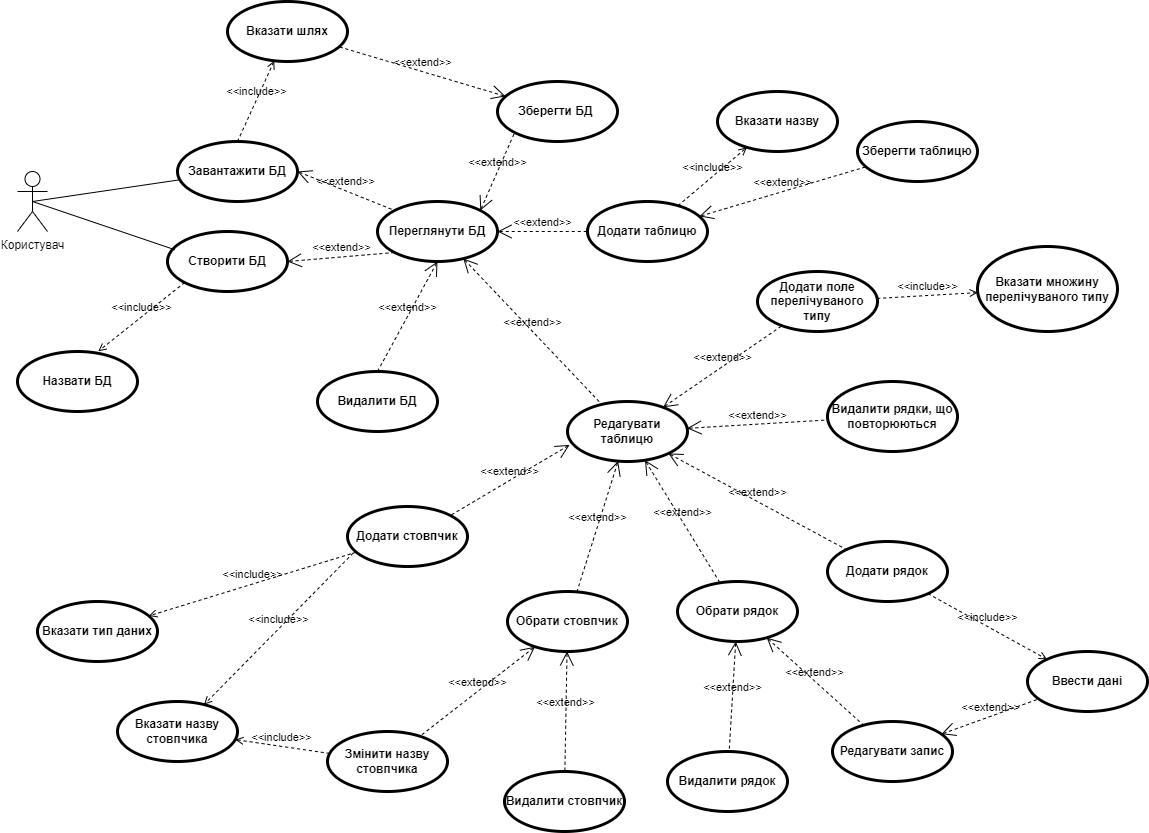

The diagram above was exported from draw.io. Its source (the exported page's mxGraphModel, read from the mxfile embedded in the PNG):
<mxGraphModel dx="1221" dy="644" grid="1" gridSize="10" guides="1" tooltips="1" connect="1" arrows="1" fold="1" page="1" pageScale="1" pageWidth="827" pageHeight="1169" math="0" shadow="0">
  <root>
    <mxCell id="0" />
    <mxCell id="1" parent="0" />
    <mxCell id="6UvPeG9AqvMcMz7sQFGW-1" value="Користувач" style="shape=umlActor;html=1;verticalLabelPosition=bottom;verticalAlign=top;align=center;" parent="1" vertex="1">
      <mxGeometry x="220" y="220" width="30" height="60" as="geometry" />
    </mxCell>
    <mxCell id="6UvPeG9AqvMcMz7sQFGW-2" value="Створити БД" style="shape=ellipse;html=1;strokeWidth=3;fontStyle=1;whiteSpace=wrap;align=center;perimeter=ellipsePerimeter;" parent="1" vertex="1">
      <mxGeometry x="370" y="280" width="120" height="60" as="geometry" />
    </mxCell>
    <mxCell id="6UvPeG9AqvMcMz7sQFGW-3" value="Завантажити БД" style="shape=ellipse;html=1;strokeWidth=3;fontStyle=1;whiteSpace=wrap;align=center;perimeter=ellipsePerimeter;" parent="1" vertex="1">
      <mxGeometry x="380" y="190" width="120" height="60" as="geometry" />
    </mxCell>
    <mxCell id="6UvPeG9AqvMcMz7sQFGW-4" value="" style="edgeStyle=none;html=1;endArrow=none;verticalAlign=bottom;rounded=0;exitX=0.5;exitY=0.5;exitDx=0;exitDy=0;exitPerimeter=0;entryX=0.06;entryY=0.303;entryDx=0;entryDy=0;entryPerimeter=0;" parent="1" source="6UvPeG9AqvMcMz7sQFGW-1" target="6UvPeG9AqvMcMz7sQFGW-2" edge="1">
      <mxGeometry width="160" relative="1" as="geometry">
        <mxPoint x="300" y="280" as="sourcePoint" />
        <mxPoint x="460" y="280" as="targetPoint" />
      </mxGeometry>
    </mxCell>
    <mxCell id="6UvPeG9AqvMcMz7sQFGW-5" value="" style="edgeStyle=none;html=1;endArrow=none;verticalAlign=bottom;rounded=0;exitX=0.5;exitY=0.5;exitDx=0;exitDy=0;exitPerimeter=0;" parent="1" source="6UvPeG9AqvMcMz7sQFGW-1" target="6UvPeG9AqvMcMz7sQFGW-3" edge="1">
      <mxGeometry width="160" relative="1" as="geometry">
        <mxPoint x="280" y="330" as="sourcePoint" />
        <mxPoint x="440" y="330" as="targetPoint" />
      </mxGeometry>
    </mxCell>
    <mxCell id="6UvPeG9AqvMcMz7sQFGW-6" value="Назвати БД" style="shape=ellipse;html=1;strokeWidth=3;fontStyle=1;whiteSpace=wrap;align=center;perimeter=ellipsePerimeter;" parent="1" vertex="1">
      <mxGeometry x="220" y="400" width="120" height="60" as="geometry" />
    </mxCell>
    <mxCell id="6UvPeG9AqvMcMz7sQFGW-7" value="Вказати шлях" style="shape=ellipse;html=1;strokeWidth=3;fontStyle=1;whiteSpace=wrap;align=center;perimeter=ellipsePerimeter;" parent="1" vertex="1">
      <mxGeometry x="430" y="50" width="120" height="60" as="geometry" />
    </mxCell>
    <mxCell id="6UvPeG9AqvMcMz7sQFGW-9" value="&amp;lt;&amp;lt;include&amp;gt;&amp;gt;" style="edgeStyle=none;html=1;endArrow=open;verticalAlign=bottom;dashed=1;labelBackgroundColor=none;rounded=0;exitX=0.5;exitY=0;exitDx=0;exitDy=0;" parent="1" source="6UvPeG9AqvMcMz7sQFGW-3" target="6UvPeG9AqvMcMz7sQFGW-7" edge="1">
      <mxGeometry width="160" relative="1" as="geometry">
        <mxPoint x="480" y="450" as="sourcePoint" />
        <mxPoint x="430" y="500" as="targetPoint" />
      </mxGeometry>
    </mxCell>
    <mxCell id="6UvPeG9AqvMcMz7sQFGW-11" value="&amp;lt;&amp;lt;include&amp;gt;&amp;gt;" style="edgeStyle=none;html=1;endArrow=open;verticalAlign=bottom;dashed=1;labelBackgroundColor=none;rounded=0;exitX=0;exitY=1;exitDx=0;exitDy=0;entryX=0.673;entryY=-0.003;entryDx=0;entryDy=0;entryPerimeter=0;" parent="1" source="6UvPeG9AqvMcMz7sQFGW-2" target="6UvPeG9AqvMcMz7sQFGW-6" edge="1">
      <mxGeometry width="160" relative="1" as="geometry">
        <mxPoint x="500" y="100" as="sourcePoint" />
        <mxPoint x="660" y="100" as="targetPoint" />
      </mxGeometry>
    </mxCell>
    <mxCell id="6UvPeG9AqvMcMz7sQFGW-12" value="Переглянути БД" style="shape=ellipse;html=1;strokeWidth=3;fontStyle=1;whiteSpace=wrap;align=center;perimeter=ellipsePerimeter;" parent="1" vertex="1">
      <mxGeometry x="580" y="250" width="120" height="60" as="geometry" />
    </mxCell>
    <mxCell id="6UvPeG9AqvMcMz7sQFGW-13" value="&amp;lt;&amp;lt;extend&amp;gt;&amp;gt;" style="edgeStyle=none;html=1;startArrow=open;endArrow=none;startSize=12;verticalAlign=bottom;dashed=1;labelBackgroundColor=none;rounded=0;exitX=1;exitY=0.5;exitDx=0;exitDy=0;entryX=0;entryY=1;entryDx=0;entryDy=0;" parent="1" source="6UvPeG9AqvMcMz7sQFGW-2" target="6UvPeG9AqvMcMz7sQFGW-12" edge="1">
      <mxGeometry width="160" relative="1" as="geometry">
        <mxPoint x="500" y="370" as="sourcePoint" />
        <mxPoint x="660" y="370" as="targetPoint" />
      </mxGeometry>
    </mxCell>
    <mxCell id="6UvPeG9AqvMcMz7sQFGW-14" value="&amp;lt;&amp;lt;extend&amp;gt;&amp;gt;" style="edgeStyle=none;html=1;startArrow=open;endArrow=none;startSize=12;verticalAlign=bottom;dashed=1;labelBackgroundColor=none;rounded=0;exitX=1;exitY=0.5;exitDx=0;exitDy=0;entryX=0;entryY=0;entryDx=0;entryDy=0;" parent="1" source="6UvPeG9AqvMcMz7sQFGW-3" target="6UvPeG9AqvMcMz7sQFGW-12" edge="1">
      <mxGeometry width="160" relative="1" as="geometry">
        <mxPoint x="650" y="400" as="sourcePoint" />
        <mxPoint x="810" y="400" as="targetPoint" />
      </mxGeometry>
    </mxCell>
    <mxCell id="6UvPeG9AqvMcMz7sQFGW-15" value="Видалити БД" style="shape=ellipse;html=1;strokeWidth=3;fontStyle=1;whiteSpace=wrap;align=center;perimeter=ellipsePerimeter;" parent="1" vertex="1">
      <mxGeometry x="520" y="420" width="120" height="60" as="geometry" />
    </mxCell>
    <mxCell id="6UvPeG9AqvMcMz7sQFGW-19" value="&amp;lt;&amp;lt;extend&amp;gt;&amp;gt;" style="edgeStyle=none;html=1;startArrow=open;endArrow=none;startSize=12;verticalAlign=bottom;dashed=1;labelBackgroundColor=none;rounded=0;exitX=0.5;exitY=1;exitDx=0;exitDy=0;entryX=0.5;entryY=0;entryDx=0;entryDy=0;" parent="1" source="6UvPeG9AqvMcMz7sQFGW-12" target="6UvPeG9AqvMcMz7sQFGW-15" edge="1">
      <mxGeometry width="160" relative="1" as="geometry">
        <mxPoint x="640" y="390" as="sourcePoint" />
        <mxPoint x="800" y="390" as="targetPoint" />
      </mxGeometry>
    </mxCell>
    <mxCell id="6UvPeG9AqvMcMz7sQFGW-20" value="Зберегти БД&amp;nbsp;" style="shape=ellipse;html=1;strokeWidth=3;fontStyle=1;whiteSpace=wrap;align=center;perimeter=ellipsePerimeter;" parent="1" vertex="1">
      <mxGeometry x="700" y="130" width="120" height="60" as="geometry" />
    </mxCell>
    <mxCell id="6UvPeG9AqvMcMz7sQFGW-21" value="&amp;lt;&amp;lt;extend&amp;gt;&amp;gt;" style="edgeStyle=none;html=1;startArrow=open;endArrow=none;startSize=12;verticalAlign=bottom;dashed=1;labelBackgroundColor=none;rounded=0;exitX=1;exitY=0;exitDx=0;exitDy=0;entryX=0;entryY=1;entryDx=0;entryDy=0;" parent="1" source="6UvPeG9AqvMcMz7sQFGW-12" target="6UvPeG9AqvMcMz7sQFGW-20" edge="1">
      <mxGeometry width="160" relative="1" as="geometry">
        <mxPoint x="710" y="240" as="sourcePoint" />
        <mxPoint x="870" y="240" as="targetPoint" />
      </mxGeometry>
    </mxCell>
    <mxCell id="6UvPeG9AqvMcMz7sQFGW-24" value="Додати таблицю&lt;br&gt;" style="shape=ellipse;html=1;strokeWidth=3;fontStyle=1;whiteSpace=wrap;align=center;perimeter=ellipsePerimeter;" parent="1" vertex="1">
      <mxGeometry x="790" y="250" width="120" height="60" as="geometry" />
    </mxCell>
    <mxCell id="6UvPeG9AqvMcMz7sQFGW-25" value="&amp;lt;&amp;lt;extend&amp;gt;&amp;gt;" style="edgeStyle=none;html=1;startArrow=open;endArrow=none;startSize=12;verticalAlign=bottom;dashed=1;labelBackgroundColor=none;rounded=0;exitX=1;exitY=0.5;exitDx=0;exitDy=0;entryX=0;entryY=0.5;entryDx=0;entryDy=0;" parent="1" source="6UvPeG9AqvMcMz7sQFGW-12" target="6UvPeG9AqvMcMz7sQFGW-24" edge="1">
      <mxGeometry width="160" relative="1" as="geometry">
        <mxPoint x="740" y="350" as="sourcePoint" />
        <mxPoint x="900" y="350" as="targetPoint" />
      </mxGeometry>
    </mxCell>
    <mxCell id="6UvPeG9AqvMcMz7sQFGW-26" value="Вказати назву" style="shape=ellipse;html=1;strokeWidth=3;fontStyle=1;whiteSpace=wrap;align=center;perimeter=ellipsePerimeter;" parent="1" vertex="1">
      <mxGeometry x="920" y="140" width="120" height="60" as="geometry" />
    </mxCell>
    <mxCell id="6UvPeG9AqvMcMz7sQFGW-27" value="&amp;lt;&amp;lt;include&amp;gt;&amp;gt;" style="edgeStyle=none;html=1;endArrow=open;verticalAlign=bottom;dashed=1;labelBackgroundColor=none;rounded=0;" parent="1" source="6UvPeG9AqvMcMz7sQFGW-24" target="6UvPeG9AqvMcMz7sQFGW-26" edge="1">
      <mxGeometry width="160" relative="1" as="geometry">
        <mxPoint x="1000" y="350" as="sourcePoint" />
        <mxPoint x="1160" y="350" as="targetPoint" />
      </mxGeometry>
    </mxCell>
    <mxCell id="6UvPeG9AqvMcMz7sQFGW-28" value="Зберегти таблицю" style="shape=ellipse;html=1;strokeWidth=3;fontStyle=1;whiteSpace=wrap;align=center;perimeter=ellipsePerimeter;" parent="1" vertex="1">
      <mxGeometry x="1060" y="170" width="120" height="60" as="geometry" />
    </mxCell>
    <mxCell id="6UvPeG9AqvMcMz7sQFGW-30" value="&amp;lt;&amp;lt;extend&amp;gt;&amp;gt;" style="edgeStyle=none;html=1;startArrow=open;endArrow=none;startSize=12;verticalAlign=bottom;dashed=1;labelBackgroundColor=none;rounded=0;" parent="1" source="6UvPeG9AqvMcMz7sQFGW-24" target="6UvPeG9AqvMcMz7sQFGW-28" edge="1">
      <mxGeometry width="160" relative="1" as="geometry">
        <mxPoint x="910" y="350" as="sourcePoint" />
        <mxPoint x="1070" y="350" as="targetPoint" />
      </mxGeometry>
    </mxCell>
    <mxCell id="6UvPeG9AqvMcMz7sQFGW-32" value="Видалити рядки, що повторюються" style="shape=ellipse;html=1;strokeWidth=3;fontStyle=1;whiteSpace=wrap;align=center;perimeter=ellipsePerimeter;" parent="1" vertex="1">
      <mxGeometry x="1030" y="430" width="130" height="70" as="geometry" />
    </mxCell>
    <mxCell id="6UvPeG9AqvMcMz7sQFGW-35" value="&amp;lt;&amp;lt;extend&amp;gt;&amp;gt;" style="edgeStyle=none;html=1;startArrow=open;endArrow=none;startSize=12;verticalAlign=bottom;dashed=1;labelBackgroundColor=none;rounded=0;" parent="1" source="6UvPeG9AqvMcMz7sQFGW-37" target="6UvPeG9AqvMcMz7sQFGW-32" edge="1">
      <mxGeometry width="160" relative="1" as="geometry">
        <mxPoint x="926.76" y="399" as="sourcePoint" />
        <mxPoint x="1100" y="480" as="targetPoint" />
      </mxGeometry>
    </mxCell>
    <mxCell id="6UvPeG9AqvMcMz7sQFGW-37" value="Редагувати таблицю" style="shape=ellipse;html=1;strokeWidth=3;fontStyle=1;whiteSpace=wrap;align=center;perimeter=ellipsePerimeter;" parent="1" vertex="1">
      <mxGeometry x="770" y="450" width="120" height="60" as="geometry" />
    </mxCell>
    <mxCell id="6UvPeG9AqvMcMz7sQFGW-38" value="&amp;lt;&amp;lt;extend&amp;gt;&amp;gt;" style="edgeStyle=none;html=1;startArrow=open;endArrow=none;startSize=12;verticalAlign=bottom;dashed=1;labelBackgroundColor=none;rounded=0;" parent="1" source="6UvPeG9AqvMcMz7sQFGW-12" target="6UvPeG9AqvMcMz7sQFGW-37" edge="1">
      <mxGeometry width="160" relative="1" as="geometry">
        <mxPoint x="830" y="490" as="sourcePoint" />
        <mxPoint x="990" y="490" as="targetPoint" />
      </mxGeometry>
    </mxCell>
    <mxCell id="6UvPeG9AqvMcMz7sQFGW-41" value="Додати стовпчик" style="shape=ellipse;html=1;strokeWidth=3;fontStyle=1;whiteSpace=wrap;align=center;perimeter=ellipsePerimeter;" parent="1" vertex="1">
      <mxGeometry x="550" y="555" width="120" height="60" as="geometry" />
    </mxCell>
    <mxCell id="6UvPeG9AqvMcMz7sQFGW-42" value="&amp;lt;&amp;lt;extend&amp;gt;&amp;gt;" style="edgeStyle=none;html=1;startArrow=open;endArrow=none;startSize=12;verticalAlign=bottom;dashed=1;labelBackgroundColor=none;rounded=0;exitX=0.018;exitY=0.723;exitDx=0;exitDy=0;exitPerimeter=0;entryX=1;entryY=0;entryDx=0;entryDy=0;" parent="1" source="6UvPeG9AqvMcMz7sQFGW-37" target="6UvPeG9AqvMcMz7sQFGW-41" edge="1">
      <mxGeometry width="160" relative="1" as="geometry">
        <mxPoint x="670" y="630" as="sourcePoint" />
        <mxPoint x="820" y="630" as="targetPoint" />
      </mxGeometry>
    </mxCell>
    <mxCell id="6UvPeG9AqvMcMz7sQFGW-43" value="Вказати тип даних" style="shape=ellipse;html=1;strokeWidth=3;fontStyle=1;whiteSpace=wrap;align=center;perimeter=ellipsePerimeter;" parent="1" vertex="1">
      <mxGeometry x="240" y="650" width="120" height="60" as="geometry" />
    </mxCell>
    <mxCell id="6UvPeG9AqvMcMz7sQFGW-44" value="Вказати назву стовпчика" style="shape=ellipse;html=1;strokeWidth=3;fontStyle=1;whiteSpace=wrap;align=center;perimeter=ellipsePerimeter;" parent="1" vertex="1">
      <mxGeometry x="320" y="750" width="120" height="60" as="geometry" />
    </mxCell>
    <mxCell id="6UvPeG9AqvMcMz7sQFGW-49" value="Видалити стовпчик" style="shape=ellipse;html=1;strokeWidth=3;fontStyle=1;whiteSpace=wrap;align=center;perimeter=ellipsePerimeter;" parent="1" vertex="1">
      <mxGeometry x="707" y="820" width="120" height="60" as="geometry" />
    </mxCell>
    <mxCell id="6UvPeG9AqvMcMz7sQFGW-50" value="Додати рядок" style="shape=ellipse;html=1;strokeWidth=3;fontStyle=1;whiteSpace=wrap;align=center;perimeter=ellipsePerimeter;" parent="1" vertex="1">
      <mxGeometry x="1030" y="590" width="120" height="60" as="geometry" />
    </mxCell>
    <mxCell id="6UvPeG9AqvMcMz7sQFGW-51" value="Ввести дані" style="shape=ellipse;html=1;strokeWidth=3;fontStyle=1;whiteSpace=wrap;align=center;perimeter=ellipsePerimeter;" parent="1" vertex="1">
      <mxGeometry x="1230" y="700" width="120" height="60" as="geometry" />
    </mxCell>
    <mxCell id="6UvPeG9AqvMcMz7sQFGW-53" value="&amp;lt;&amp;lt;extend&amp;gt;&amp;gt;" style="edgeStyle=none;html=1;startArrow=open;endArrow=none;startSize=12;verticalAlign=bottom;dashed=1;labelBackgroundColor=none;rounded=0;" parent="1" source="6UvPeG9AqvMcMz7sQFGW-37" target="6UvPeG9AqvMcMz7sQFGW-50" edge="1">
      <mxGeometry width="160" relative="1" as="geometry">
        <mxPoint x="827" y="640" as="sourcePoint" />
        <mxPoint x="987" y="640" as="targetPoint" />
      </mxGeometry>
    </mxCell>
    <mxCell id="6UvPeG9AqvMcMz7sQFGW-54" value="&amp;lt;&amp;lt;include&amp;gt;&amp;gt;" style="edgeStyle=none;html=1;endArrow=open;verticalAlign=bottom;dashed=1;labelBackgroundColor=none;rounded=0;" parent="1" source="6UvPeG9AqvMcMz7sQFGW-50" target="6UvPeG9AqvMcMz7sQFGW-51" edge="1">
      <mxGeometry width="160" relative="1" as="geometry">
        <mxPoint x="650" y="800" as="sourcePoint" />
        <mxPoint x="810" y="800" as="targetPoint" />
      </mxGeometry>
    </mxCell>
    <mxCell id="6UvPeG9AqvMcMz7sQFGW-58" value="&amp;lt;&amp;lt;include&amp;gt;&amp;gt;" style="edgeStyle=none;html=1;endArrow=open;verticalAlign=bottom;dashed=1;labelBackgroundColor=none;rounded=0;exitX=0.047;exitY=0.777;exitDx=0;exitDy=0;exitPerimeter=0;" parent="1" source="6UvPeG9AqvMcMz7sQFGW-41" target="6UvPeG9AqvMcMz7sQFGW-44" edge="1">
      <mxGeometry width="160" relative="1" as="geometry">
        <mxPoint x="590" y="640" as="sourcePoint" />
        <mxPoint x="700" y="670" as="targetPoint" />
      </mxGeometry>
    </mxCell>
    <mxCell id="6UvPeG9AqvMcMz7sQFGW-59" value="&amp;lt;&amp;lt;include&amp;gt;&amp;gt;" style="edgeStyle=none;html=1;endArrow=open;verticalAlign=bottom;dashed=1;labelBackgroundColor=none;rounded=0;" parent="1" source="6UvPeG9AqvMcMz7sQFGW-41" target="6UvPeG9AqvMcMz7sQFGW-43" edge="1">
      <mxGeometry width="160" relative="1" as="geometry">
        <mxPoint x="550" y="510" as="sourcePoint" />
        <mxPoint x="710" y="510" as="targetPoint" />
      </mxGeometry>
    </mxCell>
    <mxCell id="6UvPeG9AqvMcMz7sQFGW-60" value="&amp;lt;&amp;lt;extend&amp;gt;&amp;gt;" style="edgeStyle=none;html=1;startArrow=open;endArrow=none;startSize=12;verticalAlign=bottom;dashed=1;labelBackgroundColor=none;rounded=0;" parent="1" source="6UvPeG9AqvMcMz7sQFGW-75" target="6UvPeG9AqvMcMz7sQFGW-49" edge="1">
      <mxGeometry width="160" relative="1" as="geometry">
        <mxPoint x="780" y="700" as="sourcePoint" />
        <mxPoint x="990" y="670" as="targetPoint" />
      </mxGeometry>
    </mxCell>
    <mxCell id="6UvPeG9AqvMcMz7sQFGW-61" value="Змінити назву стовпчика" style="shape=ellipse;html=1;strokeWidth=3;fontStyle=1;whiteSpace=wrap;align=center;perimeter=ellipsePerimeter;" parent="1" vertex="1">
      <mxGeometry x="530" y="780" width="120" height="60" as="geometry" />
    </mxCell>
    <mxCell id="6UvPeG9AqvMcMz7sQFGW-62" value="&amp;lt;&amp;lt;extend&amp;gt;&amp;gt;" style="edgeStyle=none;html=1;startArrow=open;endArrow=none;startSize=12;verticalAlign=bottom;dashed=1;labelBackgroundColor=none;rounded=0;" parent="1" source="6UvPeG9AqvMcMz7sQFGW-75" target="6UvPeG9AqvMcMz7sQFGW-61" edge="1">
      <mxGeometry width="160" relative="1" as="geometry">
        <mxPoint x="730" y="660" as="sourcePoint" />
        <mxPoint x="1130" y="640" as="targetPoint" />
      </mxGeometry>
    </mxCell>
    <mxCell id="6UvPeG9AqvMcMz7sQFGW-64" value="&amp;lt;&amp;lt;include&amp;gt;&amp;gt;" style="edgeStyle=none;html=1;endArrow=open;verticalAlign=bottom;dashed=1;labelBackgroundColor=none;rounded=0;" parent="1" source="6UvPeG9AqvMcMz7sQFGW-61" target="6UvPeG9AqvMcMz7sQFGW-44" edge="1">
      <mxGeometry width="160" relative="1" as="geometry">
        <mxPoint x="570" y="750" as="sourcePoint" />
        <mxPoint x="730" y="750" as="targetPoint" />
      </mxGeometry>
    </mxCell>
    <mxCell id="6UvPeG9AqvMcMz7sQFGW-65" value="Редагувати запис" style="shape=ellipse;html=1;strokeWidth=3;fontStyle=1;whiteSpace=wrap;align=center;perimeter=ellipsePerimeter;" parent="1" vertex="1">
      <mxGeometry x="1035" y="770" width="120" height="60" as="geometry" />
    </mxCell>
    <mxCell id="6UvPeG9AqvMcMz7sQFGW-66" value="&amp;lt;&amp;lt;extend&amp;gt;&amp;gt;" style="edgeStyle=none;html=1;startArrow=open;endArrow=none;startSize=12;verticalAlign=bottom;dashed=1;labelBackgroundColor=none;rounded=0;" parent="1" source="6UvPeG9AqvMcMz7sQFGW-73" target="6UvPeG9AqvMcMz7sQFGW-65" edge="1">
      <mxGeometry width="160" relative="1" as="geometry">
        <mxPoint x="860" y="710" as="sourcePoint" />
        <mxPoint x="1020" y="710" as="targetPoint" />
      </mxGeometry>
    </mxCell>
    <mxCell id="6UvPeG9AqvMcMz7sQFGW-71" value="&amp;lt;&amp;lt;extend&amp;gt;&amp;gt;" style="edgeStyle=none;html=1;startArrow=open;endArrow=none;startSize=12;verticalAlign=bottom;dashed=1;labelBackgroundColor=none;rounded=0;" parent="1" source="6UvPeG9AqvMcMz7sQFGW-65" target="6UvPeG9AqvMcMz7sQFGW-51" edge="1">
      <mxGeometry width="160" relative="1" as="geometry">
        <mxPoint x="800" y="870" as="sourcePoint" />
        <mxPoint x="960" y="870" as="targetPoint" />
      </mxGeometry>
    </mxCell>
    <mxCell id="6UvPeG9AqvMcMz7sQFGW-73" value="Обрати рядок" style="shape=ellipse;html=1;strokeWidth=3;fontStyle=1;whiteSpace=wrap;align=center;perimeter=ellipsePerimeter;" parent="1" vertex="1">
      <mxGeometry x="880" y="630" width="120" height="60" as="geometry" />
    </mxCell>
    <mxCell id="6UvPeG9AqvMcMz7sQFGW-74" value="&amp;lt;&amp;lt;extend&amp;gt;&amp;gt;" style="edgeStyle=none;html=1;startArrow=open;endArrow=none;startSize=12;verticalAlign=bottom;dashed=1;labelBackgroundColor=none;rounded=0;" parent="1" source="6UvPeG9AqvMcMz7sQFGW-37" target="6UvPeG9AqvMcMz7sQFGW-73" edge="1">
      <mxGeometry width="160" relative="1" as="geometry">
        <mxPoint x="860" y="490" as="sourcePoint" />
        <mxPoint x="860" y="490" as="targetPoint" />
      </mxGeometry>
    </mxCell>
    <mxCell id="6UvPeG9AqvMcMz7sQFGW-75" value="Обрати стовпчик" style="shape=ellipse;html=1;strokeWidth=3;fontStyle=1;whiteSpace=wrap;align=center;perimeter=ellipsePerimeter;" parent="1" vertex="1">
      <mxGeometry x="710" y="640" width="120" height="60" as="geometry" />
    </mxCell>
    <mxCell id="6UvPeG9AqvMcMz7sQFGW-76" value="&amp;lt;&amp;lt;extend&amp;gt;&amp;gt;" style="edgeStyle=none;html=1;startArrow=open;endArrow=none;startSize=12;verticalAlign=bottom;dashed=1;labelBackgroundColor=none;rounded=0;" parent="1" source="6UvPeG9AqvMcMz7sQFGW-37" target="6UvPeG9AqvMcMz7sQFGW-75" edge="1">
      <mxGeometry width="160" relative="1" as="geometry">
        <mxPoint x="730" y="600" as="sourcePoint" />
        <mxPoint x="890" y="600" as="targetPoint" />
      </mxGeometry>
    </mxCell>
    <mxCell id="6UvPeG9AqvMcMz7sQFGW-77" value="Видалити рядок" style="shape=ellipse;html=1;strokeWidth=3;fontStyle=1;whiteSpace=wrap;align=center;perimeter=ellipsePerimeter;" parent="1" vertex="1">
      <mxGeometry x="870" y="800" width="120" height="60" as="geometry" />
    </mxCell>
    <mxCell id="6UvPeG9AqvMcMz7sQFGW-79" value="&amp;lt;&amp;lt;extend&amp;gt;&amp;gt;" style="edgeStyle=none;html=1;startArrow=open;endArrow=none;startSize=12;verticalAlign=bottom;dashed=1;labelBackgroundColor=none;rounded=0;" parent="1" source="6UvPeG9AqvMcMz7sQFGW-73" target="6UvPeG9AqvMcMz7sQFGW-77" edge="1">
      <mxGeometry width="160" relative="1" as="geometry">
        <mxPoint x="820" y="810" as="sourcePoint" />
        <mxPoint x="980" y="810" as="targetPoint" />
      </mxGeometry>
    </mxCell>
    <mxCell id="u8gkWyDFN3clNNANYXew-2" value="&amp;lt;&amp;lt;extend&amp;gt;&amp;gt;" style="edgeStyle=none;html=1;startArrow=open;endArrow=none;startSize=12;verticalAlign=bottom;dashed=1;labelBackgroundColor=none;rounded=0;" parent="1" source="6UvPeG9AqvMcMz7sQFGW-20" target="6UvPeG9AqvMcMz7sQFGW-7" edge="1">
      <mxGeometry width="160" relative="1" as="geometry">
        <mxPoint x="620" y="40" as="sourcePoint" />
        <mxPoint x="780" y="40" as="targetPoint" />
      </mxGeometry>
    </mxCell>
    <mxCell id="Td5aGq06vDovok50OTNr-1" value="Вказати множину перелічуваного типу" style="shape=ellipse;html=1;strokeWidth=3;fontStyle=1;whiteSpace=wrap;align=center;perimeter=ellipsePerimeter;" vertex="1" parent="1">
      <mxGeometry x="1180" y="295" width="140" height="85" as="geometry" />
    </mxCell>
    <mxCell id="Td5aGq06vDovok50OTNr-5" value="Додати поле перелічуваного типу" style="shape=ellipse;html=1;strokeWidth=3;fontStyle=1;whiteSpace=wrap;align=center;perimeter=ellipsePerimeter;" vertex="1" parent="1">
      <mxGeometry x="960" y="320" width="120" height="60" as="geometry" />
    </mxCell>
    <mxCell id="Td5aGq06vDovok50OTNr-6" value="&amp;lt;&amp;lt;extend&amp;gt;&amp;gt;" style="edgeStyle=none;html=1;startArrow=open;endArrow=none;startSize=12;verticalAlign=bottom;dashed=1;labelBackgroundColor=none;rounded=0;" edge="1" parent="1" source="6UvPeG9AqvMcMz7sQFGW-37" target="Td5aGq06vDovok50OTNr-5">
      <mxGeometry width="160" relative="1" as="geometry">
        <mxPoint x="270" y="600" as="sourcePoint" />
        <mxPoint x="430" y="600" as="targetPoint" />
      </mxGeometry>
    </mxCell>
    <mxCell id="Td5aGq06vDovok50OTNr-8" value="&amp;lt;&amp;lt;include&amp;gt;&amp;gt;" style="edgeStyle=none;html=1;endArrow=open;verticalAlign=bottom;dashed=1;labelBackgroundColor=none;rounded=0;" edge="1" parent="1" source="Td5aGq06vDovok50OTNr-5" target="Td5aGq06vDovok50OTNr-1">
      <mxGeometry width="160" relative="1" as="geometry">
        <mxPoint x="120" y="640" as="sourcePoint" />
        <mxPoint x="280" y="640" as="targetPoint" />
      </mxGeometry>
    </mxCell>
  </root>
</mxGraphModel>